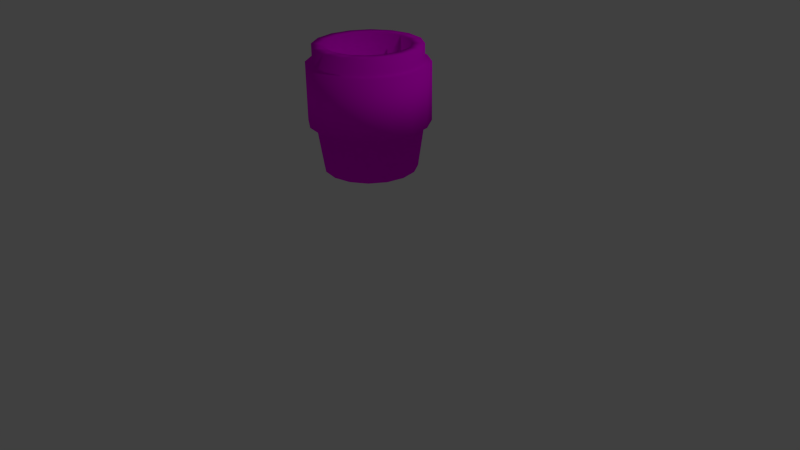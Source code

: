 # Source: pipe.blend  (saved by Blender 2.76.0; exported with 4.5.12 LTS)
import bpy
from mathutils import Matrix  # noqa: F401  (used for matrix-valued properties, if any)

bpy.ops.wm.read_factory_settings(use_empty=True)
scene = bpy.context.scene
scene.name = 'Scene'

# ---- collections
col_collection_1 = bpy.data.collections.new('Collection 1'); scene.collection.children.link(col_collection_1)

# ---- images (referenced by path relative to the original .blend; pixels are not part of the script)
import os
ASSET_DIR = os.environ.get("B2B_ASSET_DIR", "")  # directory of the original .blend (textures are referenced by path, not embedded)
HERE = os.path.dirname(os.path.abspath(__file__))  # packed textures are extracted next to this script under _unpacked/

def load_image(name, relpath, width, height, colorspace="sRGB"):
    """Load a texture the original file referenced (path relative to the .blend, or extracted next to this script)."""
    p = next((c for c in (os.path.join(HERE, relpath), os.path.join(ASSET_DIR, relpath)) if relpath and os.path.exists(c)), "")
    if p:
        img = bpy.data.images.load(p, check_existing=True)
        img.name = name
    else:  # same state as the original file: an image datablock whose file is absent (Cycles renders it pink)
        img = bpy.data.images.new(name, width, height)
        img.source = "FILE"
        img.filepath = "//" + (relpath or name)
    img.colorspace_settings.name = colorspace
    return img
img_pipe_tx = load_image('pipe_tx', 'pipe_tx.png', 1024, 1024, 'sRGB')

# ---- materials (node trees are filled in below, after node groups)
mat_material = bpy.data.materials.new('Material')
mat_material.alpha_threshold = 0.0
mat_material.roughness = 0.5

# ---- material node trees
mat_material.use_nodes = True; mat_material.node_tree.nodes.clear()
_N = mat_material.node_tree.nodes; _L = mat_material.node_tree.links
n0 = _N.new('ShaderNodeOutputMaterial'); n0.name = 'Material Output'; n0.location = (300, 300)
n1 = _N.new('ShaderNodeBsdfDiffuse'); n1.name = 'Diffuse BSDF'; n1.location = (10, 300)
n2 = _N.new('ShaderNodeTexImage'); n2.name = 'Image Texture'; n2.location = (-180, 300)
n2.width = 140
n2.image = img_pipe_tx
_L.new(n1.outputs[0], n0.inputs[0])
_L.new(n2.outputs[0], n1.inputs[0])
n0.is_active_output = True

# ---- world
world_world = bpy.data.worlds.new('World'); scene.world = world_world
world_world.color = (0.05088, 0.05088, 0.05088)
world_world.use_sun_shadow = False
world_world.sun_shadow_jitter_overblur = 0.0
world_world.cycles.sampling_method = 'MANUAL'
world_world.cycles.sample_map_resolution = 256

# ---- cameras
cam_camera = bpy.data.cameras.new('Camera')
cam_camera.clip_end = 100.0
cam_camera.lens = 35.0
cam_camera.sensor_width = 32.0
cam_camera.sensor_height = 18.0
cam_camera.ortho_scale = 7.314
cam_camera.dof.focus_distance = 0.0

# ---- lights
light_lamp = bpy.data.lights.new('Lamp', 'POINT')
light_lamp.transmission_factor = 0.0
light_lamp.cutoff_distance = 30.0
light_lamp.energy = 100.0
light_lamp.shadow_buffer_clip_start = 1.001
light_lamp.shadow_soft_size = 0.1
light_lamp.shadow_maximum_resolution = 0.006
light_lamp.use_absolute_resolution = True
light_lamp.cycles.use_multiple_importance_sampling = False

# ---- meshes
me_cylinder = bpy.data.meshes.new('Cylinder')
me_cylinder.from_pydata([(2.668e-08, 0.6563, 2.745), (0.2512, 0.6064, 2.745), (0.4641, 0.4641, 2.745), (0.6064, 0.2512, 2.745), (0.6563, 1.493e-07, 2.745), (0.6064, -0.2512, 2.745), (0.4641, -0.4641, 2.745), (0.2512, -0.6064, 2.745), (-1.872e-07, -0.6563, 2.745), (-0.2512, -0.6064, 2.745), (-0.4641, -0.4641, 2.745), (-0.6064, -0.2512, 2.745), (-0.6563, 7.335e-07, 2.745), (-0.6064, 0.2512, 2.745), (-0.4641, 0.4641, 2.745), (-0.2512, 0.6064, 2.745), (2.668e-08, 0.6563, 2.541), (0.2512, 0.6064, 2.541), (0.4641, 0.4641, 2.541), (0.6064, 0.2512, 2.541), (0.6563, 1.493e-07, 2.541), (0.6064, -0.2512, 2.541), (0.4641, -0.4641, 2.541), (0.2512, -0.6064, 2.541), (-1.872e-07, -0.6563, 2.541), (-0.2512, -0.6064, 2.541), (-0.4641, -0.4641, 2.541), (-0.6064, -0.2512, 2.541), (-0.6563, 7.335e-07, 2.541), (-0.6064, 0.2512, 2.541), (-0.4641, 0.4641, 2.541), (-0.2512, 0.6064, 2.541), (0.2512, 0.6064, 1.815), (0.4641, 0.4641, 1.815), (0.6064, 0.2512, 1.815), (0.6563, 1.493e-07, 1.815), (0.6064, -0.2512, 1.815), (0.4641, -0.4641, 1.815), (0.2512, -0.6064, 1.815), (-1.872e-07, -0.6563, 1.815), (-0.2512, -0.6064, 1.815), (-0.4641, -0.4641, 1.815), (-0.6064, -0.2512, 1.815), (-0.6563, 7.335e-07, 1.815), (-0.6064, 0.2512, 1.815), (-0.4641, 0.4641, 1.815), (-0.2512, 0.6064, 1.815), (2.668e-08, 0.6563, 1.815), (0.2191, 0.529, 1.239), (0.4049, 0.4049, 1.239), (0.529, 0.2191, 1.239), (0.5726, 1.696e-07, 1.239), (0.529, -0.2191, 1.239), (0.4049, -0.4049, 1.239), (0.2191, -0.529, 1.239), (-1.545e-07, -0.5726, 1.239), (-0.2191, -0.529, 1.239), (-0.4049, -0.4049, 1.239), (-0.529, -0.2191, 1.239), (-0.5726, 6.792e-07, 1.239), (-0.529, 0.2191, 1.239), (-0.4049, 0.4049, 1.239), (-0.2191, 0.529, 1.239), (3.213e-08, 0.5726, 1.239), (2.124e-08, 0.7391, 1.821), (2.124e-08, 0.7391, 2.533), (0.2828, 0.6828, 2.533), (-0.2828, 0.6828, 2.533), (-0.5226, 0.5226, 2.533), (-0.6828, 0.2828, 2.533), (-0.7391, 7.858e-07, 2.533), (-0.6828, -0.2828, 2.533), (-0.5226, -0.5226, 2.533), (-0.2828, -0.6828, 2.533), (-2.196e-07, -0.7391, 2.533), (0.2828, -0.6828, 2.533), (0.5226, -0.5226, 2.533), (0.6828, -0.2828, 2.533), (0.7391, 1.28e-07, 2.533), (0.6828, 0.2828, 2.533), (0.5226, 0.5226, 2.533), (0.2828, 0.6828, 1.821), (0.5226, 0.5226, 1.821), (0.6828, 0.2828, 1.821), (0.7391, 1.28e-07, 1.821), (0.6828, -0.2828, 1.821), (0.5226, -0.5226, 1.821), (0.2828, -0.6828, 1.821), (-2.196e-07, -0.7391, 1.821), (-0.2828, -0.6828, 1.821), (-0.5226, -0.5226, 1.821), (-0.6828, -0.2828, 1.821), (-0.7391, 7.858e-07, 1.821), (-0.6828, 0.2828, 1.821), (-0.5226, 0.5226, 1.821), (-0.2828, 0.6828, 1.821), (0.1975, 0.4769, 2.745), (3.809e-08, 0.5161, 2.745), (0.365, 0.365, 2.745), (0.4769, 0.1975, 2.745), (0.5161, 1.834e-07, 2.745), (0.4769, -0.1975, 2.745), (0.365, -0.365, 2.745), (0.1975, -0.4769, 2.745), (-1.301e-07, -0.5161, 2.745), (-0.1975, -0.4769, 2.745), (-0.365, -0.365, 2.745), (-0.4769, -0.1975, 2.745), (-0.5161, 6.429e-07, 2.745), (-0.4769, 0.1975, 2.745), (-0.365, 0.365, 2.745), (-0.1975, 0.4769, 2.745), (0.1975, 0.4769, 2.423), (3.809e-08, 0.5161, 2.423), (0.365, 0.365, 2.423), (0.4769, 0.1975, 2.423), (0.5161, 1.834e-07, 2.423), (0.4769, -0.1975, 2.423), (0.365, -0.365, 2.423), (0.1975, -0.4769, 2.423), (-1.301e-07, -0.5161, 2.423), (-0.1975, -0.4769, 2.423), (-0.365, -0.365, 2.423), (-0.4769, -0.1975, 2.423), (-0.5161, 6.429e-07, 2.423), (-0.4769, 0.1975, 2.423), (-0.365, 0.365, 2.423), (-0.1975, 0.4769, 2.423)], [], [(31, 15, 0, 16), (1, 0, 97, 96), (0, 1, 17, 16), (19, 20, 78, 79), (14, 15, 31, 30), (13, 14, 30, 29), (12, 13, 29, 28), (11, 12, 28, 27), (10, 11, 27, 26), (9, 10, 26, 25), (8, 9, 25, 24), (7, 8, 24, 23), (6, 7, 23, 22), (5, 6, 22, 21), (4, 5, 21, 20), (3, 4, 20, 19), (2, 3, 19, 18), (1, 2, 18, 17), (62, 46, 47, 63), (41, 40, 89, 90), (20, 21, 77, 78), (42, 41, 90, 91), (21, 22, 76, 77), (43, 42, 91, 92), (22, 23, 75, 76), (44, 43, 92, 93), (23, 24, 74, 75), (45, 44, 93, 94), (24, 25, 73, 74), (46, 45, 94, 95), (25, 26, 72, 73), (33, 32, 81, 82), (32, 47, 64, 81), (26, 27, 71, 72), (47, 32, 48, 63), (45, 46, 62, 61), (44, 45, 61, 60), (43, 44, 60, 59), (42, 43, 59, 58), (41, 42, 58, 57), (40, 41, 57, 56), (39, 40, 56, 55), (38, 39, 55, 54), (37, 38, 54, 53), (36, 37, 53, 52), (35, 36, 52, 51), (34, 35, 51, 50), (33, 34, 50, 49), (32, 33, 49, 48), (95, 67, 65, 64), (65, 66, 81, 64), (68, 67, 95, 94), (69, 68, 94, 93), (70, 69, 93, 92), (71, 70, 92, 91), (72, 71, 91, 90), (73, 72, 90, 89), (74, 73, 89, 88), (75, 74, 88, 87), (76, 75, 87, 86), (77, 76, 86, 85), (78, 77, 85, 84), (79, 78, 84, 83), (80, 79, 83, 82), (66, 80, 82, 81), (40, 39, 88, 89), (16, 17, 66, 65), (18, 19, 79, 80), (39, 38, 87, 88), (31, 16, 65, 67), (17, 18, 80, 66), (38, 37, 86, 87), (30, 31, 67, 68), (37, 36, 85, 86), (29, 30, 68, 69), (36, 35, 84, 85), (28, 29, 69, 70), (35, 34, 83, 84), (27, 28, 70, 71), (47, 46, 95, 64), (34, 33, 82, 83), (98, 96, 112, 114), (6, 5, 101, 102), (11, 10, 106, 107), (0, 15, 111, 97), (4, 3, 99, 100), (9, 8, 104, 105), (14, 13, 109, 110), (2, 1, 96, 98), (7, 6, 102, 103), (12, 11, 107, 108), (5, 4, 100, 101), (10, 9, 105, 106), (15, 14, 110, 111), (3, 2, 98, 99), (8, 7, 103, 104), (13, 12, 108, 109), (113, 127, 126, 125, 124, 123, 122, 121, 120, 119, 118, 117, 116, 115, 114, 112), (106, 105, 121, 122), (99, 98, 114, 115), (107, 106, 122, 123), (100, 99, 115, 116), (108, 107, 123, 124), (101, 100, 116, 117), (109, 108, 124, 125), (102, 101, 117, 118), (110, 109, 125, 126), (103, 102, 118, 119), (111, 110, 126, 127), (104, 103, 119, 120), (96, 97, 113, 112), (97, 111, 127, 113), (105, 104, 120, 121), (63, 48, 49, 50, 51, 52, 53, 54, 55, 56, 57, 58, 59, 60, 61, 62)])
me_cylinder.polygons.foreach_set('use_smooth', [True] * 114)
_uv = me_cylinder.uv_layers.new(name='UVMap')
_uv.uv.foreach_set('vector', [0.06551, 0.7349, 0.07383, 0.7744, 0.02334, 0.7902, 0.01263, 0.7468, 0.691, 0.7803, 0.7356, 0.7972, 0.7212, 0.8191, 0.6826, 0.8055, 0.7356, 0.7972, 0.691, 0.7803, 0.7013, 0.7425, 0.7493, 0.7577, 0.6075, 0.7268, 0.5625, 0.7224, 0.5639, 0.7089, 0.6093, 0.7129, 0.1219, 0.7659, 0.07383, 0.7744, 0.06551, 0.7349, 0.1165, 0.7276, 0.1681, 0.7601, 0.1219, 0.7659, 0.1165, 0.7276, 0.1644, 0.7231, 0.2131, 0.7562, 0.1681, 0.7601, 0.1644, 0.7231, 0.2106, 0.7201, 0.2574, 0.7535, 0.2131, 0.7562, 0.2106, 0.7201, 0.2557, 0.718, 0.3012, 0.7517, 0.2574, 0.7535, 0.2557, 0.718, 0.3, 0.7166, 0.3445, 0.7507, 0.3012, 0.7517, 0.3, 0.7166, 0.3439, 0.7159, 0.3876, 0.7504, 0.3445, 0.7507, 0.3439, 0.7159, 0.3875, 0.7157, 0.4305, 0.7508, 0.3876, 0.7504, 0.3875, 0.7157, 0.431, 0.7162, 0.4734, 0.752, 0.4305, 0.7508, 0.431, 0.7162, 0.4746, 0.7174, 0.5164, 0.7542, 0.4734, 0.752, 0.4746, 0.7174, 0.5184, 0.7194, 0.5596, 0.7575, 0.5164, 0.7542, 0.5184, 0.7194, 0.5625, 0.7224, 0.6031, 0.7624, 0.5596, 0.7575, 0.5625, 0.7224, 0.6075, 0.7268, 0.647, 0.7696, 0.6031, 0.7624, 0.6075, 0.7268, 0.6536, 0.7331, 0.691, 0.7803, 0.647, 0.7696, 0.6536, 0.7331, 0.7013, 0.7425, 0.07907, 0.4604, 0.06163, 0.577, 0.01022, 0.5685, 0.03574, 0.4522, 0.2969, 0.5833, 0.3417, 0.5835, 0.3414, 0.5971, 0.2966, 0.597, 0.5625, 0.7224, 0.5184, 0.7194, 0.5194, 0.706, 0.5639, 0.7089, 0.2517, 0.5831, 0.2969, 0.5833, 0.2966, 0.597, 0.2514, 0.597, 0.5184, 0.7194, 0.4746, 0.7174, 0.4753, 0.7041, 0.5194, 0.706, 0.2059, 0.5828, 0.2517, 0.5831, 0.2514, 0.597, 0.2056, 0.5968, 0.4746, 0.7174, 0.431, 0.7162, 0.4316, 0.703, 0.4753, 0.7041, 0.1592, 0.5819, 0.2059, 0.5828, 0.2056, 0.5968, 0.1588, 0.5964, 0.431, 0.7162, 0.3875, 0.7157, 0.3878, 0.7025, 0.4316, 0.703, 0.1112, 0.5803, 0.1592, 0.5819, 0.1588, 0.5964, 0.1105, 0.5952, 0.3875, 0.7157, 0.3439, 0.7159, 0.344, 0.7026, 0.3878, 0.7025, 0.06163, 0.577, 0.1112, 0.5803, 0.1105, 0.5952, 0.05989, 0.5923, 0.3439, 0.7159, 0.3, 0.7166, 0.3, 0.7032, 0.344, 0.7026, 0.6635, 0.5876, 0.7153, 0.5867, 0.7156, 0.6035, 0.663, 0.6029, 0.7153, 0.5867, 0.77, 0.5811, 0.7756, 0.5994, 0.7156, 0.6035, 0.3, 0.7166, 0.2557, 0.718, 0.2554, 0.7044, 0.3, 0.7032, 0.77, 0.5811, 0.7153, 0.5867, 0.704, 0.4641, 0.7499, 0.458, 0.1112, 0.5803, 0.06163, 0.577, 0.07907, 0.4604, 0.1228, 0.4657, 0.1592, 0.5819, 0.1112, 0.5803, 0.1228, 0.4657, 0.1666, 0.4688, 0.2059, 0.5828, 0.1592, 0.5819, 0.1666, 0.4688, 0.2107, 0.4706, 0.2517, 0.5831, 0.2059, 0.5828, 0.2107, 0.4706, 0.2549, 0.4716, 0.2969, 0.5833, 0.2517, 0.5831, 0.2549, 0.4716, 0.2992, 0.472, 0.3417, 0.5835, 0.2969, 0.5833, 0.2992, 0.472, 0.3436, 0.4722, 0.3864, 0.5837, 0.3417, 0.5835, 0.3436, 0.4722, 0.3881, 0.4723, 0.4311, 0.5841, 0.3864, 0.5837, 0.3881, 0.4723, 0.4327, 0.4723, 0.476, 0.5846, 0.4311, 0.5841, 0.4327, 0.4723, 0.4773, 0.4723, 0.5214, 0.5853, 0.476, 0.5846, 0.4773, 0.4723, 0.5221, 0.472, 0.5674, 0.5862, 0.5214, 0.5853, 0.5221, 0.472, 0.5672, 0.4714, 0.6146, 0.587, 0.5674, 0.5862, 0.5672, 0.4714, 0.6125, 0.4702, 0.6635, 0.5876, 0.6146, 0.587, 0.6125, 0.4702, 0.6581, 0.468, 0.7153, 0.5867, 0.6635, 0.5876, 0.6581, 0.468, 0.704, 0.4641, 0.05989, 0.5923, 0.06303, 0.7184, 0.00567, 0.7297, 0.003362, 0.5837, 0.7576, 0.7439, 0.7051, 0.7282, 0.7156, 0.6035, 0.7756, 0.5994, 0.1151, 0.7125, 0.06303, 0.7184, 0.05989, 0.5923, 0.1105, 0.5952, 0.1636, 0.7088, 0.1151, 0.7125, 0.1105, 0.5952, 0.1588, 0.5964, 0.2101, 0.7062, 0.1636, 0.7088, 0.1588, 0.5964, 0.2056, 0.5968, 0.2554, 0.7044, 0.2101, 0.7062, 0.2056, 0.5968, 0.2514, 0.597, 0.3, 0.7032, 0.2554, 0.7044, 0.2514, 0.597, 0.2966, 0.597, 0.344, 0.7026, 0.3, 0.7032, 0.2966, 0.597, 0.3414, 0.5971, 0.3878, 0.7025, 0.344, 0.7026, 0.3414, 0.5971, 0.3861, 0.5973, 0.4316, 0.703, 0.3878, 0.7025, 0.3861, 0.5973, 0.4307, 0.5977, 0.4753, 0.7041, 0.4316, 0.703, 0.4307, 0.5977, 0.4756, 0.5983, 0.5194, 0.706, 0.4753, 0.7041, 0.4756, 0.5983, 0.5209, 0.5992, 0.5639, 0.7089, 0.5194, 0.706, 0.5209, 0.5992, 0.5668, 0.6003, 0.6093, 0.7129, 0.5639, 0.7089, 0.5668, 0.6003, 0.614, 0.6016, 0.656, 0.7189, 0.6093, 0.7129, 0.614, 0.6016, 0.663, 0.6029, 0.7051, 0.7282, 0.656, 0.7189, 0.663, 0.6029, 0.7156, 0.6035, 0.3417, 0.5835, 0.3864, 0.5837, 0.3861, 0.5973, 0.3414, 0.5971, 0.7493, 0.7577, 0.7013, 0.7425, 0.7051, 0.7282, 0.7576, 0.7439, 0.6536, 0.7331, 0.6075, 0.7268, 0.6093, 0.7129, 0.656, 0.7189, 0.3864, 0.5837, 0.4311, 0.5841, 0.4307, 0.5977, 0.3861, 0.5973, 0.06551, 0.7349, 0.01263, 0.7468, 0.00567, 0.7297, 0.06303, 0.7184, 0.7013, 0.7425, 0.6536, 0.7331, 0.656, 0.7189, 0.7051, 0.7282, 0.4311, 0.5841, 0.476, 0.5846, 0.4756, 0.5983, 0.4307, 0.5977, 0.1165, 0.7276, 0.06551, 0.7349, 0.06303, 0.7184, 0.1151, 0.7125, 0.476, 0.5846, 0.5214, 0.5853, 0.5209, 0.5992, 0.4756, 0.5983, 0.1644, 0.7231, 0.1165, 0.7276, 0.1151, 0.7125, 0.1636, 0.7088, 0.5214, 0.5853, 0.5674, 0.5862, 0.5668, 0.6003, 0.5209, 0.5992, 0.2106, 0.7201, 0.1644, 0.7231, 0.1636, 0.7088, 0.2101, 0.7062, 0.5674, 0.5862, 0.6146, 0.587, 0.614, 0.6016, 0.5668, 0.6003, 0.2557, 0.718, 0.2106, 0.7201, 0.2101, 0.7062, 0.2554, 0.7044, 0.01022, 0.5685, 0.06163, 0.577, 0.05989, 0.5923, 0.003362, 0.5837, 0.6146, 0.587, 0.6635, 0.5876, 0.663, 0.6029, 0.614, 0.6016, 0.6409, 0.796, 0.6826, 0.8055, 0.6651, 0.8706, 0.6269, 0.8618, 0.4734, 0.752, 0.5164, 0.7542, 0.5138, 0.7807, 0.4715, 0.7786, 0.2574, 0.7535, 0.3012, 0.7517, 0.3012, 0.7787, 0.258, 0.7808, 0.02334, 0.7902, 0.07383, 0.7744, 0.08098, 0.8039, 0.03854, 0.8178, 0.5596, 0.7575, 0.6031, 0.7624, 0.5986, 0.7891, 0.5562, 0.7841, 0.3445, 0.7507, 0.3876, 0.7504, 0.3867, 0.7771, 0.3441, 0.7775, 0.1219, 0.7659, 0.1681, 0.7601, 0.1703, 0.7882, 0.1257, 0.7945, 0.647, 0.7696, 0.691, 0.7803, 0.6826, 0.8055, 0.6409, 0.796, 0.4305, 0.7508, 0.4734, 0.752, 0.4715, 0.7786, 0.4292, 0.7774, 0.2131, 0.7562, 0.2574, 0.7535, 0.258, 0.7808, 0.2144, 0.7839, 0.5164, 0.7542, 0.5596, 0.7575, 0.5562, 0.7841, 0.5138, 0.7807, 0.3012, 0.7517, 0.3445, 0.7507, 0.3441, 0.7775, 0.3012, 0.7787, 0.07383, 0.7744, 0.1219, 0.7659, 0.1257, 0.7945, 0.08098, 0.8039, 0.6031, 0.7624, 0.647, 0.7696, 0.6409, 0.796, 0.5986, 0.7891, 0.3876, 0.7504, 0.4305, 0.7508, 0.4292, 0.7774, 0.3867, 0.7771, 0.1681, 0.7601, 0.2131, 0.7562, 0.2144, 0.7839, 0.1703, 0.7882, 0.9364, 0.4017, 0.9002, 0.4167, 0.8609, 0.4167, 0.8246, 0.4017, 0.7968, 0.3739, 0.7818, 0.3376, 0.7818, 0.2983, 0.7968, 0.2621, 0.8246, 0.2343, 0.8609, 0.2193, 0.9002, 0.2193, 0.9364, 0.2343, 0.9642, 0.2621, 0.9792, 0.2983, 0.9792, 0.3376, 0.9642, 0.3739, 0.3012, 0.7787, 0.3441, 0.7775, 0.3449, 0.8459, 0.3034, 0.8475, 0.5986, 0.7891, 0.6409, 0.796, 0.6269, 0.8618, 0.5881, 0.8553, 0.258, 0.7808, 0.3012, 0.7787, 0.3034, 0.8475, 0.2618, 0.85, 0.5562, 0.7841, 0.5986, 0.7891, 0.5881, 0.8553, 0.5486, 0.8508, 0.2144, 0.7839, 0.258, 0.7808, 0.2618, 0.85, 0.2201, 0.8534, 0.5138, 0.7807, 0.5562, 0.7841, 0.5486, 0.8508, 0.5086, 0.8477, 0.1703, 0.7882, 0.2144, 0.7839, 0.2201, 0.8534, 0.1785, 0.8582, 0.4715, 0.7786, 0.5138, 0.7807, 0.5086, 0.8477, 0.4681, 0.8459, 0.1257, 0.7945, 0.1703, 0.7882, 0.1785, 0.8582, 0.1371, 0.8644, 0.4292, 0.7774, 0.4715, 0.7786, 0.4681, 0.8459, 0.4273, 0.8451, 0.08098, 0.8039, 0.1257, 0.7945, 0.1371, 0.8644, 0.09612, 0.8726, 0.3867, 0.7771, 0.4292, 0.7774, 0.4273, 0.8451, 0.3862, 0.8451, 0.6826, 0.8055, 0.7212, 0.8191, 0.7039, 0.8814, 0.6651, 0.8706, 0.03854, 0.8178, 0.08098, 0.8039, 0.09612, 0.8726, 0.0562, 0.8827, 0.3441, 0.7775, 0.3867, 0.7771, 0.3862, 0.8451, 0.3449, 0.8459, 0.9446, 0.02658, 0.9713, 0.05338, 0.9859, 0.08839, 0.9859, 0.1263, 0.9713, 0.1613, 0.9446, 0.1881, 0.9095, 0.2026, 0.8716, 0.2026, 0.8366, 0.1881, 0.8098, 0.1613, 0.7953, 0.1263, 0.7953, 0.08839, 0.8098, 0.05338, 0.8366, 0.02658, 0.8716, 0.01208, 0.9095, 0.01208])
me_cylinder.materials.append(mat_material)
me_cylinder.use_remesh_preserve_volume = False
me_cylinder.use_remesh_preserve_attributes = False
me_cylinder.use_mirror_vertex_groups = False
me_cylinder.update()

# ---- objects
ob_cylinder = bpy.data.objects.new('Cylinder', me_cylinder)
ob_lamp = bpy.data.objects.new('Lamp', light_lamp)
ob_camera = bpy.data.objects.new('Camera', cam_camera)

# ---- transforms, parenting, visibility, modifiers, constraints
ob_cylinder.location = (0.0, 0.0, 0.0)
ob_cylinder.lineart.crease_threshold = 0.0
ob_lamp.location = (4.076, 1.005, 5.904)
ob_lamp.rotation_euler = (0.6503, 0.05522, 1.866)
ob_lamp.lock_rotations_4d = False
ob_lamp.empty_display_type = 'ARROWS'
ob_lamp.color = (0.0, 0.0, 0.0, 0.0)
ob_lamp.lineart.crease_threshold = 0.0
ob_camera.location = (7.481, -6.508, 5.344)
ob_camera.rotation_euler = (1.109, 0.01082, 0.8149)
ob_camera.lock_rotations_4d = False
ob_camera.empty_display_type = 'ARROWS'
ob_camera.color = (0.0, 0.0, 0.0, 0.0)
ob_camera.display_type = 'WIRE'
ob_camera.lineart.crease_threshold = 0.0

# ---- collection membership
col_collection_1.objects.link(ob_cylinder)
col_collection_1.objects.link(ob_lamp)
col_collection_1.objects.link(ob_camera)

# ---- scene / render settings (as saved in the file)
scene.camera = ob_camera
scene.frame_start = 1; scene.frame_end = 250; scene.frame_set(1)
scene.render.engine = 'CYCLES'
scene.render.resolution_percentage = 50
scene.render.dither_intensity = 0.0
scene.cycles.use_denoising = False
scene.cycles.samples = 10
scene.cycles.sampling_pattern = 'TABULATED_SOBOL'
scene.cycles.light_sampling_threshold = 0.0
scene.cycles.use_adaptive_sampling = False
scene.cycles.use_light_tree = False
scene.cycles.blur_glossy = 0.0
scene.cycles.pixel_filter_type = 'GAUSSIAN'
scene.cycles.sample_clamp_indirect = 0.0
scene.view_settings.view_transform = 'Standard'
bpy.context.view_layer.update()
